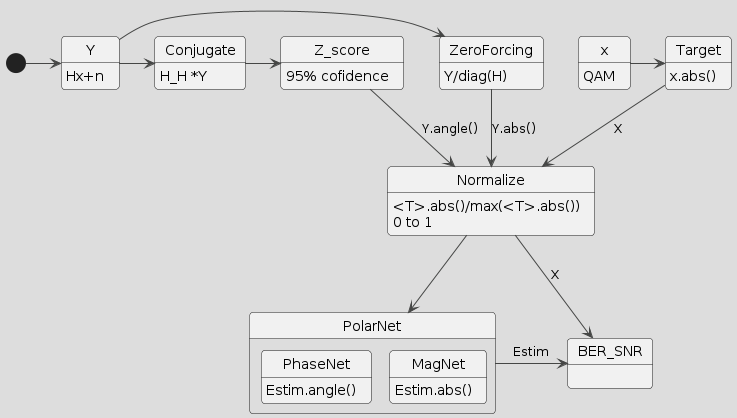

The diagram above was rendered by PlantUML. Its source (embedded in the PNG):
@startuml
!theme toy
skinparam defaultFontName Bold
skinparam defaultFontStyle Bold
state PolarNet{
    PhaseNet : Estim.angle()
    
    MagNet : Estim.abs()
}

[*] -> Y
Y: Hx+n

Y -> ZeroForcing
Y -> Conjugate
Conjugate : H_H *Y
ZeroForcing : Y/diag(H)
ZeroForcing --> Normalize : Y.abs()
Conjugate -> Z_score

Z_score : 95% cofidence

Z_score --> Normalize : Y.angle()

Normalize : <T>.abs()/max(<T>.abs())
Normalize : 0 to 1

Normalize --> PolarNet


Target: x.abs()
Target --> Normalize : X

x: QAM
x -> Target

PolarNet -> BER_SNR : Estim
Normalize -> BER_SNR : X 
 

@enduml